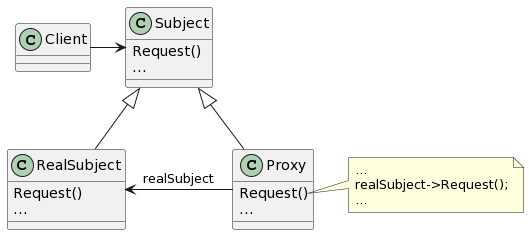

The diagram above was rendered by PlantUML. Its source (embedded in the PNG):
@startuml
class Client
class Subject {
    Request()
    ...
    __
}
class RealSubject {
    Request()
    ...
    __
}
class Proxy {
    Request()
    ...
    __
}

Client -> Subject
Subject <|-- RealSubject
Subject <|-- Proxy
RealSubject <- Proxy : realSubject

note right of Proxy::Request
...
realSubject->Request();
...
end note
@enduml